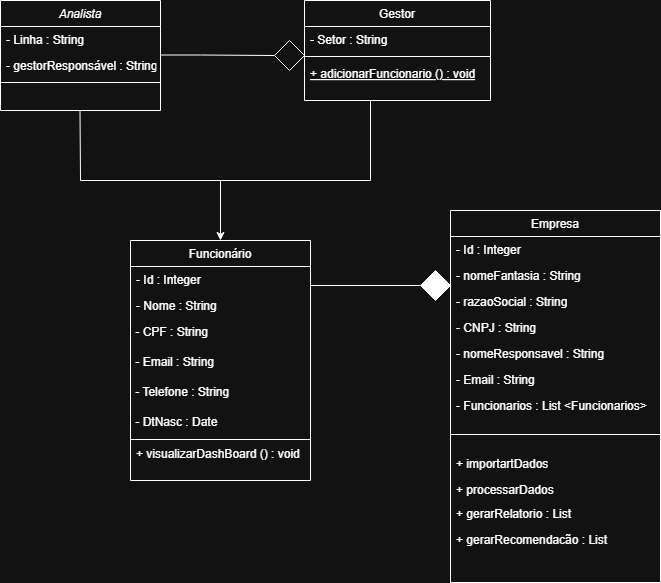

The diagram above was exported from draw.io. Its source (the exported page's mxGraphModel, read from the mxfile embedded in the PNG):
<mxGraphModel dx="1099" dy="693" grid="1" gridSize="10" guides="1" tooltips="1" connect="1" arrows="1" fold="1" page="1" pageScale="1" pageWidth="827" pageHeight="1169" math="0" shadow="0">
  <root>
    <mxCell id="WIyWlLk6GJQsqaUBKTNV-0" />
    <mxCell id="WIyWlLk6GJQsqaUBKTNV-1" parent="WIyWlLk6GJQsqaUBKTNV-0" />
    <mxCell id="zkfFHV4jXpPFQw0GAbJ--0" value="Analista" style="swimlane;fontStyle=2;align=center;verticalAlign=top;childLayout=stackLayout;horizontal=1;startSize=26;horizontalStack=0;resizeParent=1;resizeLast=0;collapsible=1;marginBottom=0;rounded=0;shadow=0;strokeWidth=1;" parent="WIyWlLk6GJQsqaUBKTNV-1" vertex="1">
      <mxGeometry x="140" y="60" width="160" height="110" as="geometry">
        <mxRectangle x="230" y="140" width="160" height="26" as="alternateBounds" />
      </mxGeometry>
    </mxCell>
    <mxCell id="zkfFHV4jXpPFQw0GAbJ--2" value="- Linha : String" style="text;align=left;verticalAlign=top;spacingLeft=4;spacingRight=4;overflow=hidden;rotatable=0;points=[[0,0.5],[1,0.5]];portConstraint=eastwest;rounded=0;shadow=0;html=0;" parent="zkfFHV4jXpPFQw0GAbJ--0" vertex="1">
      <mxGeometry y="26" width="160" height="26" as="geometry" />
    </mxCell>
    <mxCell id="zkfFHV4jXpPFQw0GAbJ--3" value="- gestorResponsável : String" style="text;align=left;verticalAlign=top;spacingLeft=4;spacingRight=4;overflow=hidden;rotatable=0;points=[[0,0.5],[1,0.5]];portConstraint=eastwest;rounded=0;shadow=0;html=0;" parent="zkfFHV4jXpPFQw0GAbJ--0" vertex="1">
      <mxGeometry y="52" width="160" height="26" as="geometry" />
    </mxCell>
    <mxCell id="zkfFHV4jXpPFQw0GAbJ--4" value="" style="line;html=1;strokeWidth=1;align=left;verticalAlign=middle;spacingTop=-1;spacingLeft=3;spacingRight=3;rotatable=0;labelPosition=right;points=[];portConstraint=eastwest;" parent="zkfFHV4jXpPFQw0GAbJ--0" vertex="1">
      <mxGeometry y="78" width="160" height="8" as="geometry" />
    </mxCell>
    <mxCell id="zkfFHV4jXpPFQw0GAbJ--6" value="Funcionário" style="swimlane;fontStyle=0;align=center;verticalAlign=top;childLayout=stackLayout;horizontal=1;startSize=26;horizontalStack=0;resizeParent=1;resizeLast=0;collapsible=1;marginBottom=0;rounded=0;shadow=0;strokeWidth=1;" parent="WIyWlLk6GJQsqaUBKTNV-1" vertex="1">
      <mxGeometry x="270" y="300" width="180" height="240" as="geometry">
        <mxRectangle x="130" y="380" width="160" height="26" as="alternateBounds" />
      </mxGeometry>
    </mxCell>
    <mxCell id="zkfFHV4jXpPFQw0GAbJ--7" value="- Id : Integer" style="text;align=left;verticalAlign=top;spacingLeft=4;spacingRight=4;overflow=hidden;rotatable=0;points=[[0,0.5],[1,0.5]];portConstraint=eastwest;" parent="zkfFHV4jXpPFQw0GAbJ--6" vertex="1">
      <mxGeometry y="26" width="180" height="26" as="geometry" />
    </mxCell>
    <mxCell id="zkfFHV4jXpPFQw0GAbJ--8" value="- Nome : String&#10;" style="text;align=left;verticalAlign=top;spacingLeft=4;spacingRight=4;overflow=hidden;rotatable=0;points=[[0,0.5],[1,0.5]];portConstraint=eastwest;rounded=0;shadow=0;html=0;" parent="zkfFHV4jXpPFQw0GAbJ--6" vertex="1">
      <mxGeometry y="52" width="180" height="26" as="geometry" />
    </mxCell>
    <mxCell id="CBaFYQMB32ji5bd-u7_6-15" value="&amp;nbsp;- CPF : String" style="text;html=1;align=left;verticalAlign=top;resizable=0;points=[];autosize=1;strokeColor=none;fillColor=none;" vertex="1" parent="zkfFHV4jXpPFQw0GAbJ--6">
      <mxGeometry y="78" width="180" height="30" as="geometry" />
    </mxCell>
    <mxCell id="CBaFYQMB32ji5bd-u7_6-16" value="&amp;nbsp;- Email : String" style="text;html=1;align=left;verticalAlign=top;resizable=0;points=[];autosize=1;strokeColor=none;fillColor=none;" vertex="1" parent="zkfFHV4jXpPFQw0GAbJ--6">
      <mxGeometry y="108" width="180" height="30" as="geometry" />
    </mxCell>
    <mxCell id="CBaFYQMB32ji5bd-u7_6-17" value="&amp;nbsp;- Telefone : String" style="text;html=1;align=left;verticalAlign=top;resizable=0;points=[];autosize=1;strokeColor=none;fillColor=none;" vertex="1" parent="zkfFHV4jXpPFQw0GAbJ--6">
      <mxGeometry y="138" width="180" height="30" as="geometry" />
    </mxCell>
    <mxCell id="CBaFYQMB32ji5bd-u7_6-18" value="&amp;nbsp;- DtNasc : Date" style="text;html=1;align=left;verticalAlign=top;resizable=0;points=[];autosize=1;strokeColor=none;fillColor=none;" vertex="1" parent="zkfFHV4jXpPFQw0GAbJ--6">
      <mxGeometry y="168" width="180" height="30" as="geometry" />
    </mxCell>
    <mxCell id="zkfFHV4jXpPFQw0GAbJ--9" value="" style="line;html=1;strokeWidth=1;align=left;verticalAlign=middle;spacingTop=-1;spacingLeft=3;spacingRight=3;rotatable=0;labelPosition=right;points=[];portConstraint=eastwest;" parent="zkfFHV4jXpPFQw0GAbJ--6" vertex="1">
      <mxGeometry y="198" width="180" height="2" as="geometry" />
    </mxCell>
    <mxCell id="zkfFHV4jXpPFQw0GAbJ--11" value="+ visualizarDashBoard () : void" style="text;align=left;verticalAlign=top;spacingLeft=4;spacingRight=4;overflow=hidden;rotatable=0;points=[[0,0.5],[1,0.5]];portConstraint=eastwest;" parent="zkfFHV4jXpPFQw0GAbJ--6" vertex="1">
      <mxGeometry y="200" width="180" height="40" as="geometry" />
    </mxCell>
    <mxCell id="zkfFHV4jXpPFQw0GAbJ--17" value="Empresa" style="swimlane;fontStyle=0;align=center;verticalAlign=top;childLayout=stackLayout;horizontal=1;startSize=26;horizontalStack=0;resizeParent=1;resizeLast=0;collapsible=1;marginBottom=0;rounded=0;shadow=0;strokeWidth=1;" parent="WIyWlLk6GJQsqaUBKTNV-1" vertex="1">
      <mxGeometry x="590" y="270" width="210" height="372" as="geometry">
        <mxRectangle x="550" y="140" width="160" height="26" as="alternateBounds" />
      </mxGeometry>
    </mxCell>
    <mxCell id="zkfFHV4jXpPFQw0GAbJ--18" value="- Id : Integer" style="text;align=left;verticalAlign=top;spacingLeft=4;spacingRight=4;overflow=hidden;rotatable=0;points=[[0,0.5],[1,0.5]];portConstraint=eastwest;" parent="zkfFHV4jXpPFQw0GAbJ--17" vertex="1">
      <mxGeometry y="26" width="210" height="26" as="geometry" />
    </mxCell>
    <mxCell id="zkfFHV4jXpPFQw0GAbJ--19" value="- nomeFantasia : String" style="text;align=left;verticalAlign=top;spacingLeft=4;spacingRight=4;overflow=hidden;rotatable=0;points=[[0,0.5],[1,0.5]];portConstraint=eastwest;rounded=0;shadow=0;html=0;" parent="zkfFHV4jXpPFQw0GAbJ--17" vertex="1">
      <mxGeometry y="52" width="210" height="26" as="geometry" />
    </mxCell>
    <mxCell id="zkfFHV4jXpPFQw0GAbJ--20" value="- razaoSocial : String" style="text;align=left;verticalAlign=top;spacingLeft=4;spacingRight=4;overflow=hidden;rotatable=0;points=[[0,0.5],[1,0.5]];portConstraint=eastwest;rounded=0;shadow=0;html=0;" parent="zkfFHV4jXpPFQw0GAbJ--17" vertex="1">
      <mxGeometry y="78" width="210" height="26" as="geometry" />
    </mxCell>
    <mxCell id="zkfFHV4jXpPFQw0GAbJ--21" value="- CNPJ : String" style="text;align=left;verticalAlign=top;spacingLeft=4;spacingRight=4;overflow=hidden;rotatable=0;points=[[0,0.5],[1,0.5]];portConstraint=eastwest;rounded=0;shadow=0;html=0;" parent="zkfFHV4jXpPFQw0GAbJ--17" vertex="1">
      <mxGeometry y="104" width="210" height="26" as="geometry" />
    </mxCell>
    <mxCell id="zkfFHV4jXpPFQw0GAbJ--22" value="- nomeResponsavel : String" style="text;align=left;verticalAlign=top;spacingLeft=4;spacingRight=4;overflow=hidden;rotatable=0;points=[[0,0.5],[1,0.5]];portConstraint=eastwest;rounded=0;shadow=0;html=0;" parent="zkfFHV4jXpPFQw0GAbJ--17" vertex="1">
      <mxGeometry y="130" width="210" height="26" as="geometry" />
    </mxCell>
    <mxCell id="CBaFYQMB32ji5bd-u7_6-19" value="- Email : String" style="text;align=left;verticalAlign=top;spacingLeft=4;spacingRight=4;overflow=hidden;rotatable=0;points=[[0,0.5],[1,0.5]];portConstraint=eastwest;rounded=0;shadow=0;html=0;" vertex="1" parent="zkfFHV4jXpPFQw0GAbJ--17">
      <mxGeometry y="156" width="210" height="26" as="geometry" />
    </mxCell>
    <mxCell id="CBaFYQMB32ji5bd-u7_6-20" value="- Funcionarios : List &lt;Funcionarios&gt;" style="text;align=left;verticalAlign=top;spacingLeft=4;spacingRight=4;overflow=hidden;rotatable=0;points=[[0,0.5],[1,0.5]];portConstraint=eastwest;rounded=0;shadow=0;html=0;" vertex="1" parent="zkfFHV4jXpPFQw0GAbJ--17">
      <mxGeometry y="182" width="210" height="26" as="geometry" />
    </mxCell>
    <mxCell id="zkfFHV4jXpPFQw0GAbJ--23" value="" style="line;html=1;strokeWidth=1;align=left;verticalAlign=middle;spacingTop=-1;spacingLeft=3;spacingRight=3;rotatable=0;labelPosition=right;points=[];portConstraint=eastwest;" parent="zkfFHV4jXpPFQw0GAbJ--17" vertex="1">
      <mxGeometry y="208" width="210" height="32" as="geometry" />
    </mxCell>
    <mxCell id="zkfFHV4jXpPFQw0GAbJ--24" value="+ importartDados" style="text;align=left;verticalAlign=top;spacingLeft=4;spacingRight=4;overflow=hidden;rotatable=0;points=[[0,0.5],[1,0.5]];portConstraint=eastwest;" parent="zkfFHV4jXpPFQw0GAbJ--17" vertex="1">
      <mxGeometry y="240" width="210" height="26" as="geometry" />
    </mxCell>
    <mxCell id="zkfFHV4jXpPFQw0GAbJ--25" value="+ processarDados " style="text;align=left;verticalAlign=top;spacingLeft=4;spacingRight=4;overflow=hidden;rotatable=0;points=[[0,0.5],[1,0.5]];portConstraint=eastwest;" parent="zkfFHV4jXpPFQw0GAbJ--17" vertex="1">
      <mxGeometry y="266" width="210" height="24" as="geometry" />
    </mxCell>
    <mxCell id="CBaFYQMB32ji5bd-u7_6-21" value="+ gerarRelatorio : List" style="text;align=left;verticalAlign=top;spacingLeft=4;spacingRight=4;overflow=hidden;rotatable=0;points=[[0,0.5],[1,0.5]];portConstraint=eastwest;" vertex="1" parent="zkfFHV4jXpPFQw0GAbJ--17">
      <mxGeometry y="290" width="210" height="26" as="geometry" />
    </mxCell>
    <mxCell id="CBaFYQMB32ji5bd-u7_6-22" value="+ gerarRecomendacão : List" style="text;align=left;verticalAlign=top;spacingLeft=4;spacingRight=4;overflow=hidden;rotatable=0;points=[[0,0.5],[1,0.5]];portConstraint=eastwest;" vertex="1" parent="zkfFHV4jXpPFQw0GAbJ--17">
      <mxGeometry y="316" width="210" height="26" as="geometry" />
    </mxCell>
    <mxCell id="CBaFYQMB32ji5bd-u7_6-3" value="" style="rhombus;whiteSpace=wrap;html=1;" vertex="1" parent="WIyWlLk6GJQsqaUBKTNV-1">
      <mxGeometry x="414" y="100" width="30" height="30" as="geometry" />
    </mxCell>
    <mxCell id="CBaFYQMB32ji5bd-u7_6-4" value="" style="endArrow=none;html=1;rounded=0;entryX=0;entryY=0.5;entryDx=0;entryDy=0;" edge="1" parent="WIyWlLk6GJQsqaUBKTNV-1" target="CBaFYQMB32ji5bd-u7_6-3">
      <mxGeometry width="50" height="50" relative="1" as="geometry">
        <mxPoint x="300" y="114.5" as="sourcePoint" />
        <mxPoint x="370" y="114.5" as="targetPoint" />
        <Array as="points">
          <mxPoint x="340" y="114.5" />
        </Array>
      </mxGeometry>
    </mxCell>
    <mxCell id="CBaFYQMB32ji5bd-u7_6-6" value="Gestor" style="swimlane;fontStyle=0;align=center;verticalAlign=top;childLayout=stackLayout;horizontal=1;startSize=26;horizontalStack=0;resizeParent=1;resizeLast=0;collapsible=1;marginBottom=0;rounded=0;shadow=0;strokeWidth=1;" vertex="1" parent="WIyWlLk6GJQsqaUBKTNV-1">
      <mxGeometry x="444" y="60" width="186" height="100" as="geometry">
        <mxRectangle x="130" y="380" width="160" height="26" as="alternateBounds" />
      </mxGeometry>
    </mxCell>
    <mxCell id="CBaFYQMB32ji5bd-u7_6-7" value="- Setor : String" style="text;align=left;verticalAlign=top;spacingLeft=4;spacingRight=4;overflow=hidden;rotatable=0;points=[[0,0.5],[1,0.5]];portConstraint=eastwest;" vertex="1" parent="CBaFYQMB32ji5bd-u7_6-6">
      <mxGeometry y="26" width="186" height="26" as="geometry" />
    </mxCell>
    <mxCell id="CBaFYQMB32ji5bd-u7_6-9" value="" style="line;html=1;strokeWidth=1;align=left;verticalAlign=middle;spacingTop=-1;spacingLeft=3;spacingRight=3;rotatable=0;labelPosition=right;points=[];portConstraint=eastwest;" vertex="1" parent="CBaFYQMB32ji5bd-u7_6-6">
      <mxGeometry y="52" width="186" height="8" as="geometry" />
    </mxCell>
    <mxCell id="CBaFYQMB32ji5bd-u7_6-10" value="+ adicionarFuncionario () : void" style="text;align=left;verticalAlign=top;spacingLeft=4;spacingRight=4;overflow=hidden;rotatable=0;points=[[0,0.5],[1,0.5]];portConstraint=eastwest;fontStyle=4" vertex="1" parent="CBaFYQMB32ji5bd-u7_6-6">
      <mxGeometry y="60" width="186" height="26" as="geometry" />
    </mxCell>
    <mxCell id="CBaFYQMB32ji5bd-u7_6-12" value="" style="endArrow=none;html=1;rounded=0;" edge="1" parent="WIyWlLk6GJQsqaUBKTNV-1">
      <mxGeometry width="50" height="50" relative="1" as="geometry">
        <mxPoint x="360" y="240" as="sourcePoint" />
        <mxPoint x="219.5" y="170" as="targetPoint" />
        <Array as="points">
          <mxPoint x="220" y="240" />
        </Array>
      </mxGeometry>
    </mxCell>
    <mxCell id="CBaFYQMB32ji5bd-u7_6-13" value="" style="endArrow=none;html=1;rounded=0;" edge="1" parent="WIyWlLk6GJQsqaUBKTNV-1">
      <mxGeometry width="50" height="50" relative="1" as="geometry">
        <mxPoint x="360" y="240" as="sourcePoint" />
        <mxPoint x="510" y="160" as="targetPoint" />
        <Array as="points">
          <mxPoint x="510" y="240" />
        </Array>
      </mxGeometry>
    </mxCell>
    <mxCell id="CBaFYQMB32ji5bd-u7_6-14" value="" style="endArrow=classic;html=1;rounded=0;entryX=0.5;entryY=0;entryDx=0;entryDy=0;" edge="1" parent="WIyWlLk6GJQsqaUBKTNV-1" target="zkfFHV4jXpPFQw0GAbJ--6">
      <mxGeometry width="50" height="50" relative="1" as="geometry">
        <mxPoint x="360" y="240" as="sourcePoint" />
        <mxPoint x="440" y="250" as="targetPoint" />
      </mxGeometry>
    </mxCell>
    <mxCell id="CBaFYQMB32ji5bd-u7_6-23" value="" style="endArrow=none;html=1;rounded=0;entryX=0;entryY=0.5;entryDx=0;entryDy=0;" edge="1" parent="WIyWlLk6GJQsqaUBKTNV-1" target="CBaFYQMB32ji5bd-u7_6-24">
      <mxGeometry width="50" height="50" relative="1" as="geometry">
        <mxPoint x="450" y="345" as="sourcePoint" />
        <mxPoint x="564" y="380.5" as="targetPoint" />
        <Array as="points" />
      </mxGeometry>
    </mxCell>
    <mxCell id="CBaFYQMB32ji5bd-u7_6-24" value="" style="rhombus;whiteSpace=wrap;html=1;fillColor=light-dark(#FFFFFF,#FFFFFF);" vertex="1" parent="WIyWlLk6GJQsqaUBKTNV-1">
      <mxGeometry x="560" y="330" width="30" height="30" as="geometry" />
    </mxCell>
  </root>
</mxGraphModel>